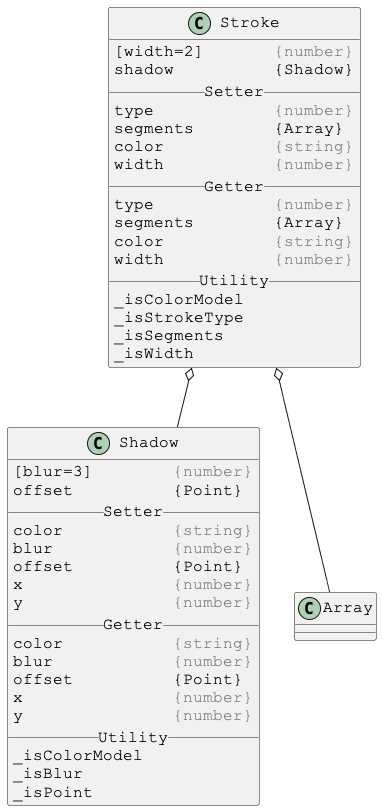

The diagram above was rendered by PlantUML. Its source (embedded in the PNG):
@startuml

skinparam DefaultFontSize 16
skinparam DefaultFontName Courier New

class Stroke {
[width=2]       <color:gray>{number}</color>
shadow          {Shadow}
__ Setter __
type            <color:gray>{number}</color>
segments        {Array}
color           <color:gray>{string}</color>
width           <color:gray>{number}</color>
__ Getter __
type            <color:gray>{number}</color>
segments        {Array}
color           <color:gray>{string}</color>
width           <color:gray>{number}</color>
__ Utility __
_isColorModel
_isStrokeType
_isSegments
_isWidth
}

Stroke o-- Shadow
Stroke o-- Array



skinparam DefaultFontSize 16
skinparam DefaultFontName Courier New

class Shadow {
[blur=3]        <color:gray>{number}</color>
offset          {Point}
__ Setter __
color           <color:gray>{string}</color>
blur            <color:gray>{number}</color>
offset          {Point}
x               <color:gray>{number}</color>
y               <color:gray>{number}</color>
__ Getter __
color           <color:gray>{string}</color>
blur            <color:gray>{number}</color>
offset          {Point}
x               <color:gray>{number}</color>
y               <color:gray>{number}</color>
__ Utility __
_isColorModel
_isBlur
_isPoint
}

@enduml